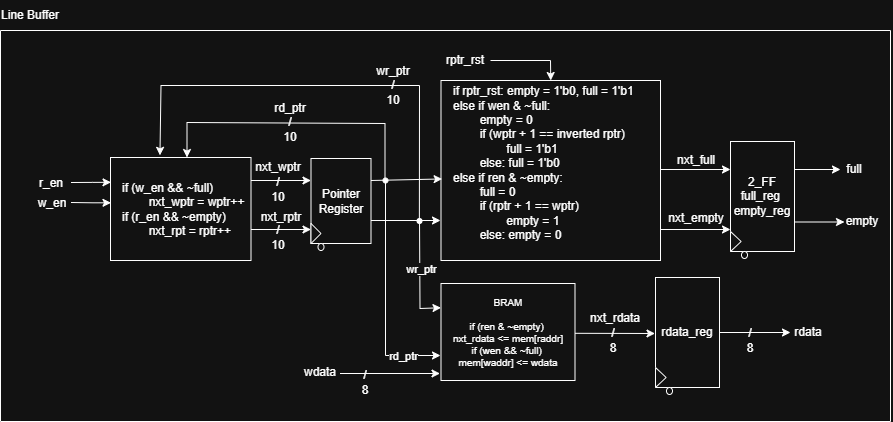

The diagram above was exported from draw.io. Its source (the exported page's mxGraphModel, read from the mxfile embedded in the PNG):
<mxGraphModel dx="2366" dy="1035" grid="1" gridSize="10" guides="1" tooltips="1" connect="1" arrows="1" fold="1" page="1" pageScale="1" pageWidth="850" pageHeight="1100" math="0" shadow="0">
  <root>
    <mxCell id="0" />
    <mxCell id="1" parent="0" />
    <mxCell id="2" value="" style="swimlane;startSize=0;" vertex="1" parent="1">
      <mxGeometry x="30" y="930" width="890" height="391" as="geometry">
        <mxRectangle x="30" y="930" width="50" height="40" as="alternateBounds" />
      </mxGeometry>
    </mxCell>
    <mxCell id="3" value="if (w_en &amp;amp;&amp;amp; ~full) &lt;span style=&quot;white-space: pre;&quot;&gt;&#09;&lt;/span&gt;nxt_wptr = wptr++&lt;div&gt;if (r_en &amp;amp;&amp;amp; ~empty) &lt;span style=&quot;white-space: pre;&quot;&gt;&#09;&lt;/span&gt;nxt_rpt = rptr++&lt;/div&gt;" style="whiteSpace=wrap;html=1;align=left;spacingLeft=10;" vertex="1" parent="2">
      <mxGeometry x="110" y="127" width="140.5" height="103" as="geometry" />
    </mxCell>
    <mxCell id="4" value="" style="edgeStyle=none;orthogonalLoop=1;jettySize=auto;html=1;rounded=0;entryX=-0.022;entryY=0.246;entryDx=0;entryDy=0;entryPerimeter=0;" edge="1" parent="2">
      <mxGeometry width="100" relative="1" as="geometry">
        <mxPoint x="70.5" y="152" as="sourcePoint" />
        <mxPoint x="110.5" y="151.80000000000018" as="targetPoint" />
        <Array as="points">
          <mxPoint x="92.13999999999999" y="151.88999999999987" />
        </Array>
      </mxGeometry>
    </mxCell>
    <mxCell id="5" value="w_en" style="text;html=1;whiteSpace=wrap;strokeColor=none;fillColor=none;align=center;verticalAlign=middle;rounded=0;" vertex="1" parent="2">
      <mxGeometry x="21.5" y="158" width="60" height="30" as="geometry" />
    </mxCell>
    <mxCell id="6" value="r_en" style="text;html=1;whiteSpace=wrap;strokeColor=none;fillColor=none;align=center;verticalAlign=middle;rounded=0;" vertex="1" parent="2">
      <mxGeometry x="20.5" y="138" width="60" height="30" as="geometry" />
    </mxCell>
    <mxCell id="7" value="Pointer&lt;div&gt;Register&lt;/div&gt;" style="whiteSpace=wrap;html=1;" vertex="1" parent="2">
      <mxGeometry x="310.5" y="128" width="60" height="85" as="geometry" />
    </mxCell>
    <mxCell id="8" value="" style="edgeStyle=none;orthogonalLoop=1;jettySize=auto;html=1;rounded=0;" edge="1" parent="2">
      <mxGeometry width="100" relative="1" as="geometry">
        <mxPoint x="250.5" y="150" as="sourcePoint" />
        <mxPoint x="310.5" y="150" as="targetPoint" />
        <Array as="points" />
      </mxGeometry>
    </mxCell>
    <mxCell id="9" value="" style="edgeStyle=none;orthogonalLoop=1;jettySize=auto;html=1;rounded=0;" edge="1" parent="2">
      <mxGeometry width="100" relative="1" as="geometry">
        <mxPoint x="250.5" y="199" as="sourcePoint" />
        <mxPoint x="310.5" y="199" as="targetPoint" />
        <Array as="points" />
      </mxGeometry>
    </mxCell>
    <mxCell id="10" value="/&lt;div&gt;10&lt;/div&gt;" style="text;html=1;whiteSpace=wrap;strokeColor=none;fillColor=none;align=center;verticalAlign=middle;rounded=0;" vertex="1" parent="2">
      <mxGeometry x="248.5" y="144" width="60" height="30" as="geometry" />
    </mxCell>
    <mxCell id="11" value="/&lt;div&gt;10&lt;/div&gt;" style="text;html=1;whiteSpace=wrap;strokeColor=none;fillColor=none;align=center;verticalAlign=middle;rounded=0;" vertex="1" parent="2">
      <mxGeometry x="248.5" y="192" width="60" height="30" as="geometry" />
    </mxCell>
    <mxCell id="12" value="nxt_wptr" style="text;html=1;whiteSpace=wrap;strokeColor=none;fillColor=none;align=center;verticalAlign=middle;rounded=0;" vertex="1" parent="2">
      <mxGeometry x="248.5" y="122" width="60" height="30" as="geometry" />
    </mxCell>
    <mxCell id="13" value="nxt_rptr" style="text;html=1;whiteSpace=wrap;strokeColor=none;fillColor=none;align=center;verticalAlign=middle;rounded=0;" vertex="1" parent="2">
      <mxGeometry x="250.5" y="172" width="60" height="30" as="geometry" />
    </mxCell>
    <mxCell id="14" value="" style="triangle;whiteSpace=wrap;html=1;" vertex="1" parent="2">
      <mxGeometry x="310.5" y="193" width="10" height="20" as="geometry" />
    </mxCell>
    <mxCell id="15" value="" style="edgeStyle=none;orthogonalLoop=1;jettySize=auto;html=1;rounded=0;entryX=0.5;entryY=0;entryDx=0;entryDy=0;" edge="1" parent="2">
      <mxGeometry width="100" relative="1" as="geometry">
        <mxPoint x="384.5" y="150" as="sourcePoint" />
        <mxPoint x="186.4999999999999" y="127" as="targetPoint" />
        <Array as="points">
          <mxPoint x="384.5" y="93" />
          <mxPoint x="186.5" y="92" />
        </Array>
      </mxGeometry>
    </mxCell>
    <mxCell id="16" value="" style="edgeStyle=none;orthogonalLoop=1;jettySize=auto;html=1;rounded=0;entryX=-0.022;entryY=0.246;entryDx=0;entryDy=0;entryPerimeter=0;" edge="1" parent="2">
      <mxGeometry width="100" relative="1" as="geometry">
        <mxPoint x="70.5" y="172" as="sourcePoint" />
        <mxPoint x="110.5" y="172.29999999999995" as="targetPoint" />
        <Array as="points">
          <mxPoint x="92.5" y="172.29999999999995" />
        </Array>
      </mxGeometry>
    </mxCell>
    <mxCell id="17" value="" style="edgeStyle=none;orthogonalLoop=1;jettySize=auto;html=1;rounded=0;entryX=0.352;entryY=-0.021;entryDx=0;entryDy=0;exitX=0.477;exitY=0.496;exitDx=0;exitDy=0;exitPerimeter=0;entryPerimeter=0;" edge="1" parent="2" source="23" target="3">
      <mxGeometry width="100" relative="1" as="geometry">
        <mxPoint x="419.5" y="191" as="sourcePoint" />
        <mxPoint x="162.5" y="121" as="targetPoint" />
        <Array as="points">
          <mxPoint x="419" y="55" />
          <mxPoint x="160.5" y="55" />
        </Array>
      </mxGeometry>
    </mxCell>
    <mxCell id="18" value="&lt;div&gt;if rptr_rst: empty = 1'b0, full = 1'b1&lt;/div&gt;&lt;div&gt;else if wen &amp;amp; ~full:&amp;nbsp;&lt;/div&gt;&lt;div&gt;&lt;span style=&quot;white-space: pre;&quot;&gt;&#09;&lt;/span&gt;empty = 0&lt;br&gt;&lt;/div&gt;&lt;div&gt;&lt;span style=&quot;white-space: pre;&quot;&gt;&#09;&lt;/span&gt;if (wptr + 1 == inverted rptr)&amp;nbsp;&lt;br&gt;&lt;/div&gt;&lt;div&gt;&lt;span style=&quot;white-space: pre;&quot;&gt;&#09;&lt;/span&gt;&lt;span style=&quot;white-space: pre;&quot;&gt;&#09;&lt;/span&gt;full = 1'b1&lt;br&gt;&lt;/div&gt;&lt;div&gt;&lt;span style=&quot;white-space: pre;&quot;&gt;&#09;&lt;/span&gt;else: full = 1'b0&lt;br&gt;&lt;/div&gt;&lt;div&gt;else if ren &amp;amp; ~empty:&amp;nbsp;&lt;/div&gt;&lt;div&gt;&lt;span style=&quot;white-space: pre;&quot;&gt;&#09;&lt;/span&gt;full = 0&lt;br&gt;&lt;/div&gt;&lt;div&gt;&lt;span style=&quot;white-space: pre;&quot;&gt;&#09;&lt;/span&gt;if (rptr + 1 == wptr)&lt;br&gt;&lt;/div&gt;&lt;div&gt;&lt;span style=&quot;white-space: pre;&quot;&gt;&#09;&lt;/span&gt;&lt;span style=&quot;white-space: pre;&quot;&gt;&#09;&lt;/span&gt;empty = 1&lt;br&gt;&lt;/div&gt;&lt;div&gt;&lt;span style=&quot;white-space: pre;&quot;&gt;&#09;&lt;/span&gt;else: empty = 0&lt;br&gt;&lt;/div&gt;&lt;div&gt;&lt;br&gt;&lt;/div&gt;" style="whiteSpace=wrap;html=1;align=left;spacingLeft=10;" vertex="1" parent="2">
      <mxGeometry x="440.5" y="50" width="219.5" height="180" as="geometry" />
    </mxCell>
    <mxCell id="19" value="" style="edgeStyle=none;orthogonalLoop=1;jettySize=auto;html=1;rounded=0;entryX=0.005;entryY=0.547;entryDx=0;entryDy=0;entryPerimeter=0;" edge="1" parent="2" target="18">
      <mxGeometry width="100" relative="1" as="geometry">
        <mxPoint x="370.5" y="150" as="sourcePoint" />
        <mxPoint x="430.5" y="150" as="targetPoint" />
        <Array as="points" />
      </mxGeometry>
    </mxCell>
    <mxCell id="20" value="" style="edgeStyle=none;orthogonalLoop=1;jettySize=auto;html=1;rounded=0;" edge="1" parent="2">
      <mxGeometry width="100" relative="1" as="geometry">
        <mxPoint x="370.5" y="190" as="sourcePoint" />
        <mxPoint x="440" y="190" as="targetPoint" />
        <Array as="points" />
      </mxGeometry>
    </mxCell>
    <mxCell id="21" value="&lt;div&gt;wr_ptr&lt;/div&gt;/&lt;div&gt;10&lt;/div&gt;" style="text;html=1;whiteSpace=wrap;strokeColor=none;fillColor=none;align=center;verticalAlign=middle;rounded=0;" vertex="1" parent="2">
      <mxGeometry x="369.5" y="40" width="48" height="30" as="geometry" />
    </mxCell>
    <mxCell id="22" value="&lt;div&gt;rd_ptr&lt;/div&gt;/&lt;div&gt;10&lt;/div&gt;" style="text;html=1;whiteSpace=wrap;strokeColor=none;fillColor=none;align=center;verticalAlign=middle;rounded=0;" vertex="1" parent="2">
      <mxGeometry x="266.5" y="77" width="48" height="30" as="geometry" />
    </mxCell>
    <mxCell id="23" value="" style="ellipse;whiteSpace=wrap;html=1;fillStyle=solid;gradientColor=none;gradientDirection=north;fillColor=#FFFFFF;" vertex="1" parent="2">
      <mxGeometry x="416.5" y="188" width="5" height="5" as="geometry" />
    </mxCell>
    <mxCell id="24" value="" style="ellipse;whiteSpace=wrap;html=1;fillStyle=solid;gradientColor=none;gradientDirection=north;fillColor=#FFFFFF;" vertex="1" parent="2">
      <mxGeometry x="382.5" y="147.5" width="5" height="5" as="geometry" />
    </mxCell>
    <mxCell id="25" value="BRAM&lt;div&gt;&lt;br&gt;&lt;div&gt;&lt;span style=&quot;background-color: transparent; color: light-dark(rgb(0, 0, 0), rgb(255, 255, 255));&quot;&gt;if (ren &amp;amp; ~empty)&amp;nbsp;&lt;/span&gt;&lt;/div&gt;&lt;div&gt;nxt_rdata &amp;lt;= mem[raddr]&lt;/div&gt;&lt;div&gt;&lt;span style=&quot;background-color: transparent; color: light-dark(rgb(0, 0, 0), rgb(255, 255, 255));&quot;&gt;if (wen &amp;amp;&amp;amp; ~full)&amp;nbsp;&lt;/span&gt;&lt;/div&gt;&lt;div&gt;&lt;span style=&quot;background-color: transparent; color: light-dark(rgb(0, 0, 0), rgb(255, 255, 255));&quot;&gt;mem[waddr] &amp;lt;= wdata&lt;/span&gt;&lt;/div&gt;&lt;/div&gt;" style="whiteSpace=wrap;html=1;fontSize=10;" vertex="1" parent="2">
      <mxGeometry x="440.5" y="253" width="134" height="97" as="geometry" />
    </mxCell>
    <mxCell id="26" value="" style="edgeStyle=none;orthogonalLoop=1;jettySize=auto;html=1;rounded=0;exitX=0.5;exitY=0;exitDx=0;exitDy=0;entryX=0;entryY=0.25;entryDx=0;entryDy=0;" edge="1" parent="2" source="23" target="25">
      <mxGeometry width="100" relative="1" as="geometry">
        <mxPoint x="354.5" y="283" as="sourcePoint" />
        <mxPoint x="454.5" y="283" as="targetPoint" />
        <Array as="points">
          <mxPoint x="419.5" y="278" />
        </Array>
      </mxGeometry>
    </mxCell>
    <mxCell id="27" value="wr_ptr" style="edgeLabel;html=1;align=center;verticalAlign=middle;resizable=0;points=[];" vertex="1" connectable="0" parent="26">
      <mxGeometry x="-0.099" y="1" relative="1" as="geometry">
        <mxPoint as="offset" />
      </mxGeometry>
    </mxCell>
    <mxCell id="28" style="edgeStyle=orthogonalEdgeStyle;rounded=0;orthogonalLoop=1;jettySize=auto;html=1;" edge="1" parent="2" source="24">
      <mxGeometry relative="1" as="geometry">
        <Array as="points">
          <mxPoint x="384.5" y="325" />
        </Array>
        <mxPoint x="440" y="325" as="targetPoint" />
      </mxGeometry>
    </mxCell>
    <mxCell id="29" value="rd_ptr" style="edgeLabel;html=1;align=center;verticalAlign=middle;resizable=0;points=[];" vertex="1" connectable="0" parent="28">
      <mxGeometry x="0.6607" y="-2" relative="1" as="geometry">
        <mxPoint x="1" y="-2" as="offset" />
      </mxGeometry>
    </mxCell>
    <mxCell id="30" value="" style="edgeStyle=none;orthogonalLoop=1;jettySize=auto;html=1;rounded=0;" edge="1" parent="2">
      <mxGeometry width="100" relative="1" as="geometry">
        <mxPoint x="339.5" y="343" as="sourcePoint" />
        <mxPoint x="439.5" y="343" as="targetPoint" />
        <Array as="points" />
      </mxGeometry>
    </mxCell>
    <mxCell id="31" value="wdata" style="text;html=1;whiteSpace=wrap;strokeColor=none;fillColor=none;align=center;verticalAlign=middle;rounded=0;" vertex="1" parent="2">
      <mxGeometry x="289.5" y="327" width="60" height="30" as="geometry" />
    </mxCell>
    <mxCell id="32" value="/&lt;div&gt;8&lt;/div&gt;" style="text;html=1;whiteSpace=wrap;strokeColor=none;fillColor=none;align=center;verticalAlign=middle;rounded=0;" vertex="1" parent="2">
      <mxGeometry x="334.5" y="337" width="60" height="30" as="geometry" />
    </mxCell>
    <mxCell id="33" value="" style="edgeStyle=none;orthogonalLoop=1;jettySize=auto;html=1;rounded=0;" edge="1" parent="2">
      <mxGeometry width="100" relative="1" as="geometry">
        <mxPoint x="574.5" y="302.79999999999995" as="sourcePoint" />
        <mxPoint x="654.5" y="303" as="targetPoint" />
        <Array as="points" />
      </mxGeometry>
    </mxCell>
    <mxCell id="34" value="/&lt;div&gt;8&lt;/div&gt;" style="text;html=1;whiteSpace=wrap;strokeColor=none;fillColor=none;align=center;verticalAlign=middle;rounded=0;" vertex="1" parent="2">
      <mxGeometry x="583.5" y="295" width="60" height="30" as="geometry" />
    </mxCell>
    <mxCell id="35" value="" style="group" vertex="1" connectable="0" parent="2">
      <mxGeometry x="655" y="247" width="64" height="110" as="geometry" />
    </mxCell>
    <mxCell id="36" style="edgeStyle=orthogonalEdgeStyle;rounded=0;orthogonalLoop=1;jettySize=auto;html=1;" edge="1" parent="35" source="37">
      <mxGeometry relative="1" as="geometry">
        <mxPoint x="135" y="55" as="targetPoint" />
      </mxGeometry>
    </mxCell>
    <mxCell id="37" value="rdata_reg" style="whiteSpace=wrap;html=1;" vertex="1" parent="35">
      <mxGeometry width="64" height="110" as="geometry" />
    </mxCell>
    <mxCell id="38" value="" style="triangle;whiteSpace=wrap;html=1;" vertex="1" parent="35">
      <mxGeometry y="90" width="10.67" height="20" as="geometry" />
    </mxCell>
    <mxCell id="39" value="nxt_rdata" style="text;html=1;whiteSpace=wrap;strokeColor=none;fillColor=none;align=center;verticalAlign=middle;rounded=0;" vertex="1" parent="2">
      <mxGeometry x="584.5" y="273" width="60" height="30" as="geometry" />
    </mxCell>
    <mxCell id="40" value="/&lt;div&gt;8&lt;/div&gt;" style="text;html=1;whiteSpace=wrap;strokeColor=none;fillColor=none;align=center;verticalAlign=middle;rounded=0;" vertex="1" parent="2">
      <mxGeometry x="720" y="295" width="60" height="30" as="geometry" />
    </mxCell>
    <mxCell id="41" value="" style="ellipse;whiteSpace=wrap;html=1;" vertex="1" parent="2">
      <mxGeometry x="317.5" y="213" width="6" height="7" as="geometry" />
    </mxCell>
    <mxCell id="42" value="" style="ellipse;whiteSpace=wrap;html=1;" vertex="1" parent="2">
      <mxGeometry x="666" y="357" width="6" height="7" as="geometry" />
    </mxCell>
    <mxCell id="43" value="" style="edgeStyle=none;orthogonalLoop=1;jettySize=auto;html=1;rounded=0;" edge="1" parent="2">
      <mxGeometry width="100" relative="1" as="geometry">
        <mxPoint x="660.5" y="139" as="sourcePoint" />
        <mxPoint x="730" y="139" as="targetPoint" />
        <Array as="points" />
      </mxGeometry>
    </mxCell>
    <mxCell id="44" value="" style="edgeStyle=none;orthogonalLoop=1;jettySize=auto;html=1;rounded=0;" edge="1" parent="2">
      <mxGeometry width="100" relative="1" as="geometry">
        <mxPoint x="660.5" y="199" as="sourcePoint" />
        <mxPoint x="730" y="199" as="targetPoint" />
        <Array as="points" />
      </mxGeometry>
    </mxCell>
    <mxCell id="45" value="nxt_empty" style="text;html=1;whiteSpace=wrap;strokeColor=none;fillColor=none;align=center;verticalAlign=middle;rounded=0;" vertex="1" parent="2">
      <mxGeometry x="666" y="173" width="60" height="30" as="geometry" />
    </mxCell>
    <mxCell id="46" value="nxt_full" style="text;html=1;whiteSpace=wrap;strokeColor=none;fillColor=none;align=center;verticalAlign=middle;rounded=0;" vertex="1" parent="2">
      <mxGeometry x="666" y="115" width="60" height="30" as="geometry" />
    </mxCell>
    <mxCell id="47" style="edgeStyle=orthogonalEdgeStyle;rounded=0;orthogonalLoop=1;jettySize=auto;html=1;" edge="1" parent="2">
      <mxGeometry relative="1" as="geometry">
        <mxPoint x="840" y="139" as="targetPoint" />
        <mxPoint x="790" y="139" as="sourcePoint" />
      </mxGeometry>
    </mxCell>
    <mxCell id="48" style="edgeStyle=orthogonalEdgeStyle;rounded=0;orthogonalLoop=1;jettySize=auto;html=1;" edge="1" parent="2">
      <mxGeometry relative="1" as="geometry">
        <mxPoint x="844" y="191.5" as="targetPoint" />
        <mxPoint x="794" y="191.5" as="sourcePoint" />
      </mxGeometry>
    </mxCell>
    <mxCell id="49" value="empty" style="text;html=1;whiteSpace=wrap;strokeColor=none;fillColor=none;align=center;verticalAlign=middle;rounded=0;" vertex="1" parent="2">
      <mxGeometry x="832" y="175.5" width="60" height="30" as="geometry" />
    </mxCell>
    <mxCell id="50" value="" style="group" vertex="1" connectable="0" parent="2">
      <mxGeometry x="730" y="111" width="64" height="110" as="geometry" />
    </mxCell>
    <mxCell id="51" value="2_FF&lt;div&gt;full_reg&amp;nbsp;&lt;/div&gt;&lt;div&gt;empty_reg&lt;/div&gt;" style="whiteSpace=wrap;html=1;" vertex="1" parent="50">
      <mxGeometry width="64" height="110" as="geometry" />
    </mxCell>
    <mxCell id="52" value="" style="triangle;whiteSpace=wrap;html=1;" vertex="1" parent="50">
      <mxGeometry y="90" width="10.67" height="20" as="geometry" />
    </mxCell>
    <mxCell id="53" value="" style="ellipse;whiteSpace=wrap;html=1;" vertex="1" parent="2">
      <mxGeometry x="741" y="221" width="6" height="7" as="geometry" />
    </mxCell>
    <mxCell id="54" value="full" style="text;html=1;whiteSpace=wrap;strokeColor=none;fillColor=none;align=center;verticalAlign=middle;rounded=0;" vertex="1" parent="2">
      <mxGeometry x="824" y="124" width="60" height="30" as="geometry" />
    </mxCell>
    <mxCell id="55" value="Line Buffer" style="text;html=1;whiteSpace=wrap;strokeColor=none;fillColor=none;align=center;verticalAlign=middle;rounded=0;" vertex="1" parent="1">
      <mxGeometry x="30" y="900" width="60" height="30" as="geometry" />
    </mxCell>
    <mxCell id="56" value="rdata" style="text;html=1;whiteSpace=wrap;strokeColor=none;fillColor=none;align=center;verticalAlign=middle;rounded=0;" vertex="1" parent="1">
      <mxGeometry x="808" y="1217" width="60" height="30" as="geometry" />
    </mxCell>
    <mxCell id="57" value="" style="edgeStyle=none;orthogonalLoop=1;jettySize=auto;html=1;rounded=0;entryX=0.5;entryY=0;entryDx=0;entryDy=0;" edge="1" target="18" parent="1">
      <mxGeometry width="100" relative="1" as="geometry">
        <mxPoint x="520" y="960" as="sourcePoint" />
        <mxPoint x="570" y="960" as="targetPoint" />
        <Array as="points">
          <mxPoint x="580" y="960" />
        </Array>
      </mxGeometry>
    </mxCell>
    <mxCell id="58" value="rptr_rst" style="text;html=1;whiteSpace=wrap;strokeColor=none;fillColor=none;align=center;verticalAlign=middle;rounded=0;" vertex="1" parent="1">
      <mxGeometry x="465" y="945" width="60" height="30" as="geometry" />
    </mxCell>
  </root>
</mxGraphModel>